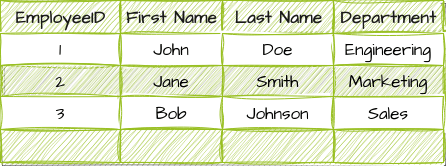

The diagram above was exported from draw.io. Its source (the exported page's mxGraphModel, read from the mxfile embedded in the PNG):
<mxGraphModel dx="1434" dy="795" grid="1" gridSize="10" guides="1" tooltips="1" connect="1" arrows="1" fold="1" page="1" pageScale="1" pageWidth="850" pageHeight="1100" math="0" shadow="0">
  <root>
    <mxCell id="0" />
    <mxCell id="1" parent="0" />
    <mxCell id="KU7QUa5mqakvWv4iC6sh-43" value="Assets" style="childLayout=tableLayout;recursiveResize=0;strokeColor=#98bf21;fillColor=#A7C942;shadow=1;sketch=1;hachureGap=4;jiggle=2;curveFitting=1;fontFamily=Architects Daughter;fontSource=https%3A%2F%2Ffonts.googleapis.com%2Fcss%3Ffamily%3DArchitects%2BDaughter;fontSize=1;fontColor=#FFFFFF;gradientColor=none;" parent="1" vertex="1">
      <mxGeometry x="30" y="90" width="443" height="162" as="geometry" />
    </mxCell>
    <mxCell id="KU7QUa5mqakvWv4iC6sh-44" style="shape=tableRow;horizontal=0;startSize=0;swimlaneHead=0;swimlaneBody=0;top=0;left=0;bottom=0;right=0;dropTarget=0;collapsible=0;recursiveResize=0;expand=0;fontStyle=0;strokeColor=inherit;fillColor=#ffffff;sketch=1;hachureGap=4;jiggle=2;curveFitting=1;fontFamily=Architects Daughter;fontSource=https%3A%2F%2Ffonts.googleapis.com%2Fcss%3Ffamily%3DArchitects%2BDaughter;fontSize=20;" parent="KU7QUa5mqakvWv4iC6sh-43" vertex="1">
      <mxGeometry width="443" height="33" as="geometry" />
    </mxCell>
    <mxCell id="KU7QUa5mqakvWv4iC6sh-45" value="EmployeeID" style="connectable=0;recursiveResize=0;strokeColor=inherit;fillColor=#A7C942;align=center;fontStyle=1;fontColor=#1A1A1A;html=1;sketch=1;hachureGap=4;jiggle=2;curveFitting=1;fontFamily=Architects Daughter;fontSource=https%3A%2F%2Ffonts.googleapis.com%2Fcss%3Ffamily%3DArchitects%2BDaughter;fontSize=17;" parent="KU7QUa5mqakvWv4iC6sh-44" vertex="1">
      <mxGeometry width="120" height="33" as="geometry">
        <mxRectangle width="120" height="33" as="alternateBounds" />
      </mxGeometry>
    </mxCell>
    <mxCell id="KU7QUa5mqakvWv4iC6sh-46" value="First Name" style="connectable=0;recursiveResize=0;strokeColor=inherit;fillColor=#A7C942;align=center;fontStyle=1;fontColor=#1A1A1A;html=1;sketch=1;hachureGap=4;jiggle=2;curveFitting=1;fontFamily=Architects Daughter;fontSource=https%3A%2F%2Ffonts.googleapis.com%2Fcss%3Ffamily%3DArchitects%2BDaughter;fontSize=17;" parent="KU7QUa5mqakvWv4iC6sh-44" vertex="1">
      <mxGeometry x="120" width="102" height="33" as="geometry">
        <mxRectangle width="102" height="33" as="alternateBounds" />
      </mxGeometry>
    </mxCell>
    <mxCell id="KU7QUa5mqakvWv4iC6sh-47" value="Last Name" style="connectable=0;recursiveResize=0;strokeColor=inherit;fillColor=#A7C942;align=center;fontStyle=1;fontColor=#1A1A1A;html=1;sketch=1;hachureGap=4;jiggle=2;curveFitting=1;fontFamily=Architects Daughter;fontSource=https%3A%2F%2Ffonts.googleapis.com%2Fcss%3Ffamily%3DArchitects%2BDaughter;fontSize=17;" parent="KU7QUa5mqakvWv4iC6sh-44" vertex="1">
      <mxGeometry x="222" width="111" height="33" as="geometry">
        <mxRectangle width="111" height="33" as="alternateBounds" />
      </mxGeometry>
    </mxCell>
    <mxCell id="KU7QUa5mqakvWv4iC6sh-68" value="Department" style="connectable=0;recursiveResize=0;strokeColor=inherit;fillColor=#A7C942;align=center;fontStyle=1;fontColor=#1A1A1A;html=1;sketch=1;hachureGap=4;jiggle=2;curveFitting=1;fontFamily=Architects Daughter;fontSource=https%3A%2F%2Ffonts.googleapis.com%2Fcss%3Ffamily%3DArchitects%2BDaughter;fontSize=17;" parent="KU7QUa5mqakvWv4iC6sh-44" vertex="1">
      <mxGeometry x="333" width="110" height="33" as="geometry">
        <mxRectangle width="110" height="33" as="alternateBounds" />
      </mxGeometry>
    </mxCell>
    <mxCell id="KU7QUa5mqakvWv4iC6sh-48" value="" style="shape=tableRow;horizontal=0;startSize=0;swimlaneHead=0;swimlaneBody=0;top=0;left=0;bottom=0;right=0;dropTarget=0;collapsible=0;recursiveResize=0;expand=0;fontStyle=0;strokeColor=inherit;fillColor=#ffffff;sketch=1;hachureGap=4;jiggle=2;curveFitting=1;fontFamily=Architects Daughter;fontSource=https%3A%2F%2Ffonts.googleapis.com%2Fcss%3Ffamily%3DArchitects%2BDaughter;fontSize=20;" parent="KU7QUa5mqakvWv4iC6sh-43" vertex="1">
      <mxGeometry y="33" width="443" height="32" as="geometry" />
    </mxCell>
    <mxCell id="KU7QUa5mqakvWv4iC6sh-49" value="1" style="connectable=0;recursiveResize=0;strokeColor=inherit;fillColor=inherit;align=center;whiteSpace=wrap;html=1;sketch=1;hachureGap=4;jiggle=2;curveFitting=1;fontFamily=Architects Daughter;fontSource=https%3A%2F%2Ffonts.googleapis.com%2Fcss%3Ffamily%3DArchitects%2BDaughter;fontSize=17;" parent="KU7QUa5mqakvWv4iC6sh-48" vertex="1">
      <mxGeometry width="120" height="32" as="geometry">
        <mxRectangle width="120" height="32" as="alternateBounds" />
      </mxGeometry>
    </mxCell>
    <mxCell id="KU7QUa5mqakvWv4iC6sh-50" value="John" style="connectable=0;recursiveResize=0;strokeColor=inherit;fillColor=inherit;align=center;whiteSpace=wrap;html=1;sketch=1;hachureGap=4;jiggle=2;curveFitting=1;fontFamily=Architects Daughter;fontSource=https%3A%2F%2Ffonts.googleapis.com%2Fcss%3Ffamily%3DArchitects%2BDaughter;fontSize=17;" parent="KU7QUa5mqakvWv4iC6sh-48" vertex="1">
      <mxGeometry x="120" width="102" height="32" as="geometry">
        <mxRectangle width="102" height="32" as="alternateBounds" />
      </mxGeometry>
    </mxCell>
    <mxCell id="KU7QUa5mqakvWv4iC6sh-51" value="Doe" style="connectable=0;recursiveResize=0;strokeColor=inherit;fillColor=inherit;align=center;whiteSpace=wrap;html=1;sketch=1;hachureGap=4;jiggle=2;curveFitting=1;fontFamily=Architects Daughter;fontSource=https%3A%2F%2Ffonts.googleapis.com%2Fcss%3Ffamily%3DArchitects%2BDaughter;fontSize=17;" parent="KU7QUa5mqakvWv4iC6sh-48" vertex="1">
      <mxGeometry x="222" width="111" height="32" as="geometry">
        <mxRectangle width="111" height="32" as="alternateBounds" />
      </mxGeometry>
    </mxCell>
    <mxCell id="KU7QUa5mqakvWv4iC6sh-69" value="Engineering" style="connectable=0;recursiveResize=0;strokeColor=inherit;fillColor=inherit;align=center;whiteSpace=wrap;html=1;sketch=1;hachureGap=4;jiggle=2;curveFitting=1;fontFamily=Architects Daughter;fontSource=https%3A%2F%2Ffonts.googleapis.com%2Fcss%3Ffamily%3DArchitects%2BDaughter;fontSize=17;" parent="KU7QUa5mqakvWv4iC6sh-48" vertex="1">
      <mxGeometry x="333" width="110" height="32" as="geometry">
        <mxRectangle width="110" height="32" as="alternateBounds" />
      </mxGeometry>
    </mxCell>
    <mxCell id="KU7QUa5mqakvWv4iC6sh-52" value="" style="shape=tableRow;horizontal=0;startSize=0;swimlaneHead=0;swimlaneBody=0;top=0;left=0;bottom=0;right=0;dropTarget=0;collapsible=0;recursiveResize=0;expand=0;fontStyle=1;strokeColor=inherit;fillColor=#EAF2D3;sketch=1;hachureGap=4;jiggle=2;curveFitting=1;fontFamily=Architects Daughter;fontSource=https%3A%2F%2Ffonts.googleapis.com%2Fcss%3Ffamily%3DArchitects%2BDaughter;fontSize=20;" parent="KU7QUa5mqakvWv4iC6sh-43" vertex="1">
      <mxGeometry y="65" width="443" height="31" as="geometry" />
    </mxCell>
    <mxCell id="KU7QUa5mqakvWv4iC6sh-53" value="2" style="connectable=0;recursiveResize=0;strokeColor=inherit;fillColor=inherit;whiteSpace=wrap;html=1;sketch=1;hachureGap=4;jiggle=2;curveFitting=1;fontFamily=Architects Daughter;fontSource=https%3A%2F%2Ffonts.googleapis.com%2Fcss%3Ffamily%3DArchitects%2BDaughter;fontSize=17;" parent="KU7QUa5mqakvWv4iC6sh-52" vertex="1">
      <mxGeometry width="120" height="31" as="geometry">
        <mxRectangle width="120" height="31" as="alternateBounds" />
      </mxGeometry>
    </mxCell>
    <mxCell id="KU7QUa5mqakvWv4iC6sh-54" value="Jane" style="connectable=0;recursiveResize=0;strokeColor=inherit;fillColor=inherit;whiteSpace=wrap;html=1;sketch=1;hachureGap=4;jiggle=2;curveFitting=1;fontFamily=Architects Daughter;fontSource=https%3A%2F%2Ffonts.googleapis.com%2Fcss%3Ffamily%3DArchitects%2BDaughter;fontSize=17;" parent="KU7QUa5mqakvWv4iC6sh-52" vertex="1">
      <mxGeometry x="120" width="102" height="31" as="geometry">
        <mxRectangle width="102" height="31" as="alternateBounds" />
      </mxGeometry>
    </mxCell>
    <mxCell id="KU7QUa5mqakvWv4iC6sh-55" value="Smith" style="connectable=0;recursiveResize=0;strokeColor=inherit;fillColor=inherit;whiteSpace=wrap;html=1;sketch=1;hachureGap=4;jiggle=2;curveFitting=1;fontFamily=Architects Daughter;fontSource=https%3A%2F%2Ffonts.googleapis.com%2Fcss%3Ffamily%3DArchitects%2BDaughter;fontSize=17;" parent="KU7QUa5mqakvWv4iC6sh-52" vertex="1">
      <mxGeometry x="222" width="111" height="31" as="geometry">
        <mxRectangle width="111" height="31" as="alternateBounds" />
      </mxGeometry>
    </mxCell>
    <mxCell id="KU7QUa5mqakvWv4iC6sh-70" value="Marketing" style="connectable=0;recursiveResize=0;strokeColor=inherit;fillColor=inherit;whiteSpace=wrap;html=1;sketch=1;hachureGap=4;jiggle=2;curveFitting=1;fontFamily=Architects Daughter;fontSource=https%3A%2F%2Ffonts.googleapis.com%2Fcss%3Ffamily%3DArchitects%2BDaughter;fontSize=17;" parent="KU7QUa5mqakvWv4iC6sh-52" vertex="1">
      <mxGeometry x="333" width="110" height="31" as="geometry">
        <mxRectangle width="110" height="31" as="alternateBounds" />
      </mxGeometry>
    </mxCell>
    <mxCell id="KU7QUa5mqakvWv4iC6sh-56" value="" style="shape=tableRow;horizontal=0;startSize=0;swimlaneHead=0;swimlaneBody=0;top=0;left=0;bottom=0;right=0;dropTarget=0;collapsible=0;recursiveResize=0;expand=0;fontStyle=0;strokeColor=inherit;fillColor=#ffffff;sketch=1;hachureGap=4;jiggle=2;curveFitting=1;fontFamily=Architects Daughter;fontSource=https%3A%2F%2Ffonts.googleapis.com%2Fcss%3Ffamily%3DArchitects%2BDaughter;fontSize=20;" parent="KU7QUa5mqakvWv4iC6sh-43" vertex="1">
      <mxGeometry y="96" width="443" height="33" as="geometry" />
    </mxCell>
    <mxCell id="KU7QUa5mqakvWv4iC6sh-57" value="3" style="connectable=0;recursiveResize=0;strokeColor=inherit;fillColor=inherit;fontStyle=0;align=center;whiteSpace=wrap;html=1;sketch=1;hachureGap=4;jiggle=2;curveFitting=1;fontFamily=Architects Daughter;fontSource=https%3A%2F%2Ffonts.googleapis.com%2Fcss%3Ffamily%3DArchitects%2BDaughter;fontSize=17;" parent="KU7QUa5mqakvWv4iC6sh-56" vertex="1">
      <mxGeometry width="120" height="33" as="geometry">
        <mxRectangle width="120" height="33" as="alternateBounds" />
      </mxGeometry>
    </mxCell>
    <mxCell id="KU7QUa5mqakvWv4iC6sh-58" value="Bob" style="connectable=0;recursiveResize=0;strokeColor=inherit;fillColor=inherit;fontStyle=0;align=center;whiteSpace=wrap;html=1;sketch=1;hachureGap=4;jiggle=2;curveFitting=1;fontFamily=Architects Daughter;fontSource=https%3A%2F%2Ffonts.googleapis.com%2Fcss%3Ffamily%3DArchitects%2BDaughter;fontSize=17;" parent="KU7QUa5mqakvWv4iC6sh-56" vertex="1">
      <mxGeometry x="120" width="102" height="33" as="geometry">
        <mxRectangle width="102" height="33" as="alternateBounds" />
      </mxGeometry>
    </mxCell>
    <mxCell id="KU7QUa5mqakvWv4iC6sh-59" value="Johnson" style="connectable=0;recursiveResize=0;strokeColor=inherit;fillColor=inherit;fontStyle=0;align=center;whiteSpace=wrap;html=1;sketch=1;hachureGap=4;jiggle=2;curveFitting=1;fontFamily=Architects Daughter;fontSource=https%3A%2F%2Ffonts.googleapis.com%2Fcss%3Ffamily%3DArchitects%2BDaughter;fontSize=17;" parent="KU7QUa5mqakvWv4iC6sh-56" vertex="1">
      <mxGeometry x="222" width="111" height="33" as="geometry">
        <mxRectangle width="111" height="33" as="alternateBounds" />
      </mxGeometry>
    </mxCell>
    <mxCell id="KU7QUa5mqakvWv4iC6sh-71" value="Sales" style="connectable=0;recursiveResize=0;strokeColor=inherit;fillColor=inherit;fontStyle=0;align=center;whiteSpace=wrap;html=1;sketch=1;hachureGap=4;jiggle=2;curveFitting=1;fontFamily=Architects Daughter;fontSource=https%3A%2F%2Ffonts.googleapis.com%2Fcss%3Ffamily%3DArchitects%2BDaughter;fontSize=17;" parent="KU7QUa5mqakvWv4iC6sh-56" vertex="1">
      <mxGeometry x="333" width="110" height="33" as="geometry">
        <mxRectangle width="110" height="33" as="alternateBounds" />
      </mxGeometry>
    </mxCell>
    <mxCell id="KU7QUa5mqakvWv4iC6sh-94" style="shape=tableRow;horizontal=0;startSize=0;swimlaneHead=0;swimlaneBody=0;top=0;left=0;bottom=0;right=0;dropTarget=0;collapsible=0;recursiveResize=0;expand=0;fontStyle=0;strokeColor=inherit;fillColor=#ffffff;sketch=1;hachureGap=4;jiggle=2;curveFitting=1;fontFamily=Architects Daughter;fontSource=https%3A%2F%2Ffonts.googleapis.com%2Fcss%3Ffamily%3DArchitects%2BDaughter;fontSize=20;" parent="KU7QUa5mqakvWv4iC6sh-43" vertex="1">
      <mxGeometry y="129" width="443" height="33" as="geometry" />
    </mxCell>
    <mxCell id="KU7QUa5mqakvWv4iC6sh-95" style="connectable=0;recursiveResize=0;strokeColor=inherit;fillColor=#A7C942;fontStyle=0;align=center;whiteSpace=wrap;html=1;sketch=1;hachureGap=4;jiggle=2;curveFitting=1;fontFamily=Architects Daughter;fontSource=https%3A%2F%2Ffonts.googleapis.com%2Fcss%3Ffamily%3DArchitects%2BDaughter;fontSize=17;" parent="KU7QUa5mqakvWv4iC6sh-94" vertex="1">
      <mxGeometry width="120" height="33" as="geometry">
        <mxRectangle width="120" height="33" as="alternateBounds" />
      </mxGeometry>
    </mxCell>
    <mxCell id="KU7QUa5mqakvWv4iC6sh-96" style="connectable=0;recursiveResize=0;strokeColor=inherit;fillColor=#A7C942;fontStyle=0;align=center;whiteSpace=wrap;html=1;sketch=1;hachureGap=4;jiggle=2;curveFitting=1;fontFamily=Architects Daughter;fontSource=https%3A%2F%2Ffonts.googleapis.com%2Fcss%3Ffamily%3DArchitects%2BDaughter;fontSize=17;" parent="KU7QUa5mqakvWv4iC6sh-94" vertex="1">
      <mxGeometry x="120" width="102" height="33" as="geometry">
        <mxRectangle width="102" height="33" as="alternateBounds" />
      </mxGeometry>
    </mxCell>
    <mxCell id="KU7QUa5mqakvWv4iC6sh-97" style="connectable=0;recursiveResize=0;strokeColor=inherit;fillColor=#A7C942;fontStyle=0;align=center;whiteSpace=wrap;html=1;sketch=1;hachureGap=4;jiggle=2;curveFitting=1;fontFamily=Architects Daughter;fontSource=https%3A%2F%2Ffonts.googleapis.com%2Fcss%3Ffamily%3DArchitects%2BDaughter;fontSize=17;" parent="KU7QUa5mqakvWv4iC6sh-94" vertex="1">
      <mxGeometry x="222" width="111" height="33" as="geometry">
        <mxRectangle width="111" height="33" as="alternateBounds" />
      </mxGeometry>
    </mxCell>
    <mxCell id="KU7QUa5mqakvWv4iC6sh-98" style="connectable=0;recursiveResize=0;strokeColor=inherit;fillColor=#A7C942;fontStyle=0;align=center;whiteSpace=wrap;html=1;sketch=1;hachureGap=4;jiggle=2;curveFitting=1;fontFamily=Architects Daughter;fontSource=https%3A%2F%2Ffonts.googleapis.com%2Fcss%3Ffamily%3DArchitects%2BDaughter;fontSize=17;" parent="KU7QUa5mqakvWv4iC6sh-94" vertex="1">
      <mxGeometry x="333" width="110" height="33" as="geometry">
        <mxRectangle width="110" height="33" as="alternateBounds" />
      </mxGeometry>
    </mxCell>
  </root>
</mxGraphModel>